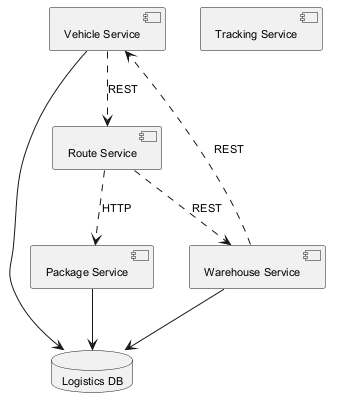

The diagram above was rendered by PlantUML. Its source (embedded in the PNG):
@startuml
skinparam monochrome true
skinparam defaultFontSize 11
component "Package Service" as C_PackageService
component "Vehicle Service" as C_VehicleService
component "Tracking Service" as C_TrackingService
component "Route Service" as C_RouteService
component "Warehouse Service" as C_WarehouseService
database "Logistics DB" as DB_logistics
C_PackageService --> DB_logistics
C_VehicleService --> DB_logistics
C_WarehouseService --> DB_logistics
C_VehicleService ..> C_RouteService : REST
C_RouteService ..> C_WarehouseService : REST
C_RouteService ..> C_PackageService : HTTP
C_WarehouseService ..> C_VehicleService : REST
@enduml